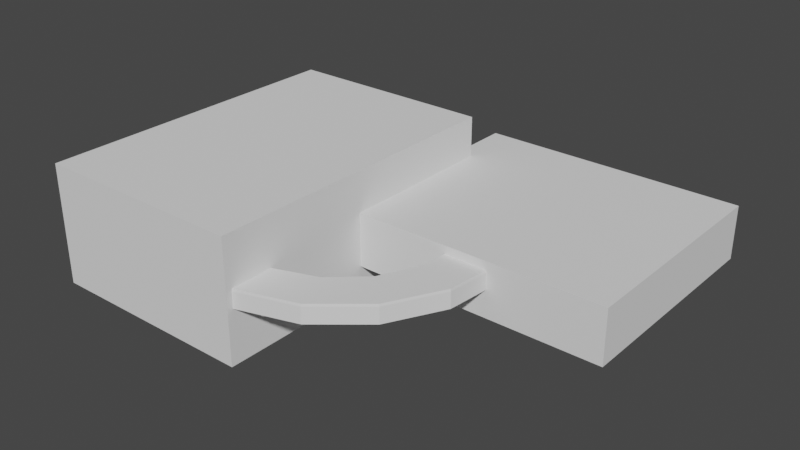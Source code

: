# Source: propflange_bottom_outer_mold_right.blend  (saved by Blender 3.4.6; exported with 4.5.12 LTS)
import bpy
from mathutils import Matrix  # noqa: F401  (used for matrix-valued properties, if any)

bpy.ops.wm.read_factory_settings(use_empty=True)
scene = bpy.context.scene
scene.name = 'Scene'

# ---- collections
col_collection = bpy.data.collections.new('Collection'); scene.collection.children.link(col_collection)

# ---- world
world_world = bpy.data.worlds.new('World'); scene.world = world_world
world_world.use_nodes = True; world_world.node_tree.nodes.clear()
_N = world_world.node_tree.nodes; _L = world_world.node_tree.links
n0 = _N.new('ShaderNodeOutputWorld'); n0.name = 'World Output'; n0.location = (300, 300)
n1 = _N.new('ShaderNodeBackground'); n1.name = 'Background'; n1.location = (10, 300)
n1.inputs[0].default_value = (0.05088, 0.05088, 0.05088, 1.0)
_L.new(n1.outputs[0], n0.inputs[0])
n0.is_active_output = True
world_world.color = (0.05088, 0.05088, 0.05088)
world_world.use_sun_shadow = False
world_world.sun_shadow_jitter_overblur = 0.0

# ---- meshes
me_plane = bpy.data.meshes.new('Plane')
me_plane.from_pydata([(-0.6253, -0.6971, 0.08716), (0.8582, -1.325, 0.1014), (-0.6253, 0.5807, 0.08716), (0.8616, 1.03, 0.09179), (-0.4063, -0.8508, 0.08716), (-0.4063, 0.7344, 0.08716), (1.424, -1.325, 0.1014), (1.422, 1.03, 0.09179), (-1.0, 0.4834, 4.24), (0.9971, -0.1798, 4.54), (-1.0, 1.958, 3.64), (0.9991, 2.466, 3.437), (-0.7378, 0.3133, 4.31), (-0.7378, 2.128, 3.569), (1.422, -0.1798, 4.54), (1.42, 2.466, 3.437), (-1.0, 3.354, 7.64), (0.9971, 2.86, 8.18), (-1.0, 4.447, 6.493), (0.9991, 4.839, 6.114), (-0.7378, 3.223, 7.77), (-0.7378, 4.577, 6.363), (1.422, 2.86, 8.18), (1.42, 4.839, 6.114), (-1.0, 7.306, 9.683), (0.9971, 7.061, 10.38), (-1.0, 7.97, 8.346), (0.9991, 8.189, 7.849), (-0.7378, 7.236, 9.853), (-0.7378, 8.04, 8.176), (1.422, 7.061, 10.38), (1.42, 8.189, 7.849), (-1.0, 11.74, 10.06), (0.9971, 11.78, 10.81), (-1.0, 11.74, 8.588), (0.9991, 11.75, 8.048), (-0.7378, 11.74, 10.24), (-0.7378, 11.74, 8.404), (1.422, 11.78, 10.81), (1.42, 11.75, 8.048), (-1.0, 15.98, 8.707), (0.9971, 16.31, 9.391), (-1.0, 15.32, 7.105), (0.9991, 15.12, 6.602), (-0.7378, 16.05, 8.877), (-0.7378, 15.25, 6.935), (1.422, 16.31, 9.391), (1.42, 15.12, 6.602), (-1.0, 19.38, 5.837), (0.9971, 19.95, 6.351), (-1.0, 18.15, 4.611), (0.9991, 17.78, 4.223), (-0.7378, 19.51, 5.967), (-0.7378, 18.02, 4.48), (1.422, 19.95, 6.351), (1.42, 17.78, 4.223), (-1.0, 21.42, 1.884), (0.9971, 22.15, 2.15), (-1.0, 19.82, 1.22), (0.9991, 19.33, 1.007), (-0.7378, 21.59, 1.954), (-0.7378, 19.65, 1.15), (1.422, 22.15, 2.15), (1.42, 19.33, 1.007), (-1.0, 21.8, -2.55), (0.9971, 22.58, -2.574), (-1.0, 20.06, -2.55), (0.9991, 19.53, -2.557), (-0.7378, 21.98, -2.55), (-0.7378, 19.88, -2.55), (1.422, 22.58, -2.574), (1.42, 19.53, -2.557), (-1.0, 20.45, -6.789), (0.9971, 21.16, -7.1), (-1.0, 18.84, -6.126), (0.9991, 18.35, -5.926), (-0.7378, 20.62, -6.86), (-0.7378, 18.67, -6.055), (1.422, 21.16, -7.1), (1.42, 18.35, -5.926), (-1.0, 17.58, -10.19), (0.9971, 18.12, -10.74), (-1.0, 16.35, -8.963), (0.9991, 15.97, -8.587), (-0.7378, 17.71, -10.32), (-0.7378, 16.22, -8.833), (1.422, 18.12, -10.74), (1.42, 15.97, -8.587), (-1.0, 13.62, -12.23), (0.9971, 13.92, -12.94), (-1.0, 12.96, -10.63), (0.9991, 12.76, -10.14), (-0.7378, 13.69, -12.4), (-0.7378, 12.89, -10.46), (1.422, 13.92, -12.94), (1.42, 12.76, -10.14), (-1.0, 9.19, -12.61), (0.9971, 9.198, -13.37), (-1.0, 9.19, -10.87), (0.9991, 9.191, -10.33), (-0.7378, 9.19, -12.79), (-0.7378, 9.19, -10.69), (1.422, 9.198, -13.37), (1.42, 9.191, -10.33), (-1.0, 4.951, -11.26), (0.9971, 4.671, -11.95), (-1.0, 5.614, -9.654), (0.9991, 5.822, -9.155), (-0.7378, 4.88, -11.43), (-0.7378, 5.685, -9.484), (1.422, 4.671, -11.95), (1.42, 5.822, -9.155), (-1.0, 1.551, -8.387), (0.9971, 1.031, -8.912), (-1.0, 2.777, -7.16), (0.9991, 3.161, -6.776), (-0.7378, 1.42, -8.517), (-0.7378, 2.907, -7.03), (1.422, 1.031, -8.912), (1.42, 3.161, -6.776), (-1.0, -0.4923, -4.434), (0.9971, -1.17, -4.711), (-1.0, 1.11, -3.77), (0.9991, 1.613, -3.56), (-0.7378, -0.6624, -4.504), (-0.7378, 1.28, -3.7), (1.422, -1.17, -4.711), (1.42, 1.613, -3.56), (-0.6253, -0.3446, 1.397), (0.8582, -0.9899, 1.546), (-0.6253, 0.8252, 1.117), (0.8616, 1.265, 1.015), (-0.4063, -0.5166, 1.435), (-0.4063, 0.99, 1.079), (1.424, -0.9899, 1.546), (1.422, 1.265, 1.015), (-1.0, -0.3928, 1.65), (0.9971, -1.076, 1.846), (-1.0, 1.039, 1.246), (0.9991, 1.532, 1.101), (-0.7378, -0.5659, 1.701), (-0.7378, 1.187, 1.205), (1.422, -1.076, 1.846), (1.42, 1.532, 1.101), (-1.0, -0.8633, -0.04508), (0.9971, -1.59, -0.03505), (-1.0, 0.6992, -0.03834), (0.9991, 1.245, -0.03201), (-0.7378, -1.047, -0.0458), (-0.7378, 0.8831, -0.03762), (1.422, -1.59, -0.03505), (1.42, 1.245, -0.03201)], [], [(10, 8, 16, 18), (18, 16, 24, 26), (26, 24, 32, 34), (34, 32, 40, 42), (42, 40, 48, 50), (50, 48, 56, 58), (58, 56, 64, 66), (66, 64, 72, 74), (74, 72, 80, 82), (82, 80, 88, 90), (90, 88, 96, 98), (98, 96, 104, 106), (106, 104, 112, 114), (114, 112, 120, 122), (12, 9, 17, 20), (20, 17, 25, 28), (28, 25, 33, 36), (36, 33, 41, 44), (44, 41, 49, 52), (52, 49, 57, 60), (60, 57, 65, 68), (68, 65, 73, 76), (76, 73, 81, 84), (84, 81, 89, 92), (92, 89, 97, 100), (100, 97, 105, 108), (108, 105, 113, 116), (116, 113, 121, 124), (13, 10, 18, 21), (21, 18, 26, 29), (29, 26, 34, 37), (37, 34, 42, 45), (45, 42, 50, 53), (53, 50, 58, 61), (61, 58, 66, 69), (69, 66, 74, 77), (77, 74, 82, 85), (85, 82, 90, 93), (93, 90, 98, 101), (101, 98, 106, 109), (109, 106, 114, 117), (117, 114, 122, 125), (8, 12, 20, 16), (16, 20, 28, 24), (24, 28, 36, 32), (32, 36, 44, 40), (40, 44, 52, 48), (48, 52, 60, 56), (56, 60, 68, 64), (64, 68, 76, 72), (72, 76, 84, 80), (80, 84, 92, 88), (88, 92, 100, 96), (96, 100, 108, 104), (104, 108, 116, 112), (112, 116, 124, 120), (11, 13, 21, 19), (19, 21, 29, 27), (27, 29, 37, 35), (35, 37, 45, 43), (43, 45, 53, 51), (51, 53, 61, 59), (59, 61, 69, 67), (67, 69, 77, 75), (75, 77, 85, 83), (83, 85, 93, 91), (91, 93, 101, 99), (99, 101, 109, 107), (107, 109, 117, 115), (115, 117, 125, 123), (142, 143, 15, 14), (14, 15, 23, 22), (22, 23, 31, 30), (30, 31, 39, 38), (38, 39, 47, 46), (46, 47, 55, 54), (54, 55, 63, 62), (62, 63, 71, 70), (70, 71, 79, 78), (78, 79, 87, 86), (86, 87, 95, 94), (94, 95, 103, 102), (102, 103, 111, 110), (110, 111, 119, 118), (118, 119, 127, 126), (15, 11, 19, 23), (23, 19, 27, 31), (31, 27, 35, 39), (39, 35, 43, 47), (47, 43, 51, 55), (55, 51, 59, 63), (63, 59, 67, 71), (71, 67, 75, 79), (79, 75, 83, 87), (87, 83, 91, 95), (95, 91, 99, 103), (103, 99, 107, 111), (111, 107, 115, 119), (119, 115, 123, 127), (9, 14, 22, 17), (17, 22, 30, 25), (25, 30, 38, 33), (33, 38, 46, 41), (41, 46, 54, 49), (49, 54, 62, 57), (57, 62, 70, 65), (65, 70, 78, 73), (73, 78, 86, 81), (81, 86, 94, 89), (89, 94, 102, 97), (97, 102, 110, 105), (105, 110, 118, 113), (113, 118, 126, 121), (6, 7, 135, 134), (126, 127, 151, 150), (120, 124, 148, 144), (121, 145, 148, 124), (121, 126, 150, 145), (122, 120, 144, 146), (125, 122, 146, 149), (123, 125, 149, 147), (123, 147, 151, 127), (6, 1, 145, 150), (144, 148, 4, 0), (149, 146, 2, 5), (146, 144, 0, 2), (3, 7, 151, 147), (147, 149, 5, 3), (148, 145, 1, 4), (12, 8, 136, 140), (137, 9, 12, 140), (14, 9, 137, 142), (138, 136, 8, 10), (141, 138, 10, 13), (141, 13, 11, 139), (15, 143, 139, 11), (135, 131, 139, 143), (138, 141, 133, 130), (141, 139, 131, 133), (140, 136, 128, 132), (136, 138, 130, 128), (129, 134, 142, 137), (1, 6, 134, 129), (1, 129, 132, 4), (0, 4, 132, 128), (0, 128, 130, 2), (2, 130, 133, 5), (3, 5, 133, 131), (3, 131, 135, 7), (134, 135, 143, 142), (6, 150, 151, 7), (140, 132, 129, 137)])
_k = {(144, 148): 0.49804, (145, 148): 0.49804, (145, 150): 0.49804, (144, 146): 0.49804, (146, 149): 0.49804, (147, 149): 0.49804, (147, 151): 0.49804, (1, 6): 0.49804, (1, 145): 0.49804, (6, 150): 0.49804, (0, 144): 0.49804, (0, 4): 0.49804, (4, 148): 0.49804, (2, 146): 0.49804, (2, 5): 0.49804, (5, 149): 0.49804, (0, 2): 0.49804, (3, 7): 0.49804, (3, 147): 0.49804, (7, 151): 0.49804, (3, 5): 0.49804, (1, 4): 0.49804, (136, 140): 0.49804, (137, 140): 0.49804, (137, 142): 0.49804, (136, 138): 0.49804, (138, 141): 0.49804, (139, 141): 0.49804, (139, 143): 0.49804, (131, 135): 0.49804, (131, 139): 0.49804, (135, 143): 0.49804, (130, 138): 0.49804, (130, 133): 0.49804, (133, 141): 0.49804, (131, 133): 0.49804, (128, 136): 0.49804, (128, 132): 0.49804, (132, 140): 0.49804, (128, 130): 0.49804, (129, 134): 0.49804, (129, 137): 0.49804, (134, 142): 0.49804, (129, 132): 0.49804}
me_plane.attributes.new('crease_edge', 'FLOAT', 'EDGE').data.foreach_set('value', [_k.get((min(e.vertices), max(e.vertices)), 0.0) for e in me_plane.edges])
_uv = me_plane.uv_layers.new(name='UVMap')
_uv.uv.foreach_set('vector', [0.0625, 1.0, 0.0625, 0.0, 0.125, 0.0, 0.125, 1.0, 0.125, 1.0, 0.125, 0.0, 0.1875, 0.0, 0.1875, 1.0, 0.1875, 1.0, 0.1875, 0.0, 0.25, 0.0, 0.25, 1.0, 0.25, 1.0, 0.25, 0.0, 0.3125, 0.0, 0.3125, 1.0, 0.3125, 1.0, 0.3125, 0.0, 0.375, 0.0, 0.375, 1.0, 0.375, 1.0, 0.375, 0.0, 0.4375, 0.0, 0.4375, 1.0, 0.4375, 1.0, 0.4375, 0.0, 0.5, 0.0, 0.5, 1.0, 0.5, 1.0, 0.5, 0.0, 0.5625, 0.0, 0.5625, 1.0, 0.5625, 1.0, 0.5625, 0.0, 0.625, 0.0, 0.625, 1.0, 0.625, 1.0, 0.625, 0.0, 0.6875, 0.0, 0.6875, 1.0, 0.6875, 1.0, 0.6875, 0.0, 0.75, 0.0, 0.75, 1.0, 0.75, 1.0, 0.75, 0.0, 0.8125, 0.0, 0.8125, 1.0, 0.8125, 1.0, 0.8125, 0.0, 0.875, 0.0, 0.875, 1.0, 0.875, 1.0, 0.875, 0.0, 0.9375, 0.0, 0.9375, 1.0, 0.1936, 0.0, 1.062, 0.0, 1.125, 0.0, 0.2561, 0.0, 0.2561, 0.0, 1.125, 0.0, 1.188, 0.0, 0.3186, 0.0, 0.3186, 0.0, 1.188, 0.0, 1.25, 0.0, 0.3811, 0.0, 0.3811, 0.0, 1.25, 0.0, 1.312, 0.0, 0.4436, 0.0, 0.4436, 0.0, 1.312, 0.0, 1.375, 0.0, 0.5061, 0.0, 0.5061, 0.0, 1.375, 0.0, 1.438, 0.0, 0.5686, 0.0, 0.5686, 0.0, 1.438, 0.0, 1.5, 0.0, 0.6311, 0.0, 0.6311, 0.0, 1.5, 0.0, 1.562, 0.0, 0.6936, 0.0, 0.6936, 0.0, 1.562, 0.0, 1.625, 0.0, 0.7561, 0.0, 0.7561, 0.0, 1.625, 0.0, 1.688, 0.0, 0.8186, 0.0, 0.8186, 0.0, 1.688, 0.0, 1.75, 0.0, 0.8811, 0.0, 0.8811, 0.0, 1.75, 0.0, 1.812, 0.0, 0.9436, 0.0, 0.9436, 0.0, 1.812, 0.0, 1.875, 0.0, 1.006, 0.0, 1.006, 0.0, 1.875, 0.0, 1.938, 0.0, 1.069, 0.0, 0.1936, 1.0, 0.0625, 1.0, 0.125, 1.0, 0.2561, 1.0, 0.2561, 1.0, 0.125, 1.0, 0.1875, 1.0, 0.3186, 1.0, 0.3186, 1.0, 0.1875, 1.0, 0.25, 1.0, 0.3811, 1.0, 0.3811, 1.0, 0.25, 1.0, 0.3125, 1.0, 0.4436, 1.0, 0.4436, 1.0, 0.3125, 1.0, 0.375, 1.0, 0.5061, 1.0, 0.5061, 1.0, 0.375, 1.0, 0.4375, 1.0, 0.5686, 1.0, 0.5686, 1.0, 0.4375, 1.0, 0.5, 1.0, 0.6311, 1.0, 0.6311, 1.0, 0.5, 1.0, 0.5625, 1.0, 0.6936, 1.0, 0.6936, 1.0, 0.5625, 1.0, 0.625, 1.0, 0.7561, 1.0, 0.7561, 1.0, 0.625, 1.0, 0.6875, 1.0, 0.8186, 1.0, 0.8186, 1.0, 0.6875, 1.0, 0.75, 1.0, 0.8811, 1.0, 0.8811, 1.0, 0.75, 1.0, 0.8125, 1.0, 0.9436, 1.0, 0.9436, 1.0, 0.8125, 1.0, 0.875, 1.0, 1.006, 1.0, 1.006, 1.0, 0.875, 1.0, 0.9375, 1.0, 1.069, 1.0, 0.0625, 0.0, 0.1936, 0.0, 0.2561, 0.0, 0.125, 0.0, 0.125, 0.0, 0.2561, 0.0, 0.3186, 0.0, 0.1875, 0.0, 0.1875, 0.0, 0.3186, 0.0, 0.3811, 0.0, 0.25, 0.0, 0.25, 0.0, 0.3811, 0.0, 0.4436, 0.0, 0.3125, 0.0, 0.3125, 0.0, 0.4436, 0.0, 0.5061, 0.0, 0.375, 0.0, 0.375, 0.0, 0.5061, 0.0, 0.5686, 0.0, 0.4375, 0.0, 0.4375, 0.0, 0.5686, 0.0, 0.6311, 0.0, 0.5, 0.0, 0.5, 0.0, 0.6311, 0.0, 0.6936, 0.0, 0.5625, 0.0, 0.5625, 0.0, 0.6936, 0.0, 0.7561, 0.0, 0.625, 0.0, 0.625, 0.0, 0.7561, 0.0, 0.8186, 0.0, 0.6875, 0.0, 0.6875, 0.0, 0.8186, 0.0, 0.8811, 0.0, 0.75, 0.0, 0.75, 0.0, 0.8811, 0.0, 0.9436, 0.0, 0.8125, 0.0, 0.8125, 0.0, 0.9436, 0.0, 1.006, 0.0, 0.875, 0.0, 0.875, 0.0, 1.006, 0.0, 1.069, 0.0, 0.9375, 0.0, 1.062, 1.0, 0.1936, 1.0, 0.2561, 1.0, 1.125, 1.0, 1.125, 1.0, 0.2561, 1.0, 0.3186, 1.0, 1.188, 1.0, 1.188, 1.0, 0.3186, 1.0, 0.3811, 1.0, 1.25, 1.0, 1.25, 1.0, 0.3811, 1.0, 0.4436, 1.0, 1.312, 1.0, 1.312, 1.0, 0.4436, 1.0, 0.5061, 1.0, 1.375, 1.0, 1.375, 1.0, 0.5061, 1.0, 0.5686, 1.0, 1.438, 1.0, 1.438, 1.0, 0.5686, 1.0, 0.6311, 1.0, 1.5, 1.0, 1.5, 1.0, 0.6311, 1.0, 0.6936, 1.0, 1.562, 1.0, 1.562, 1.0, 0.6936, 1.0, 0.7561, 1.0, 1.625, 1.0, 1.625, 1.0, 0.7561, 1.0, 0.8186, 1.0, 1.688, 1.0, 1.688, 1.0, 0.8186, 1.0, 0.8811, 1.0, 1.75, 1.0, 1.75, 1.0, 0.8811, 1.0, 0.9436, 1.0, 1.812, 1.0, 1.812, 1.0, 0.9436, 1.0, 1.006, 1.0, 1.875, 1.0, 1.875, 1.0, 1.006, 1.0, 1.069, 1.0, 1.938, 1.0, 1.017, 0.0, 1.017, 1.0, 1.062, 1.0, 1.062, 0.0, 1.062, 0.0, 1.062, 1.0, 1.125, 1.0, 1.125, 0.0, 1.125, 0.0, 1.125, 1.0, 1.188, 1.0, 1.188, 0.0, 1.188, 0.0, 1.188, 1.0, 1.25, 1.0, 1.25, 0.0, 1.25, 0.0, 1.25, 1.0, 1.312, 1.0, 1.312, 0.0, 1.312, 0.0, 1.312, 1.0, 1.375, 1.0, 1.375, 0.0, 1.375, 0.0, 1.375, 1.0, 1.438, 1.0, 1.438, 0.0, 1.438, 0.0, 1.438, 1.0, 1.5, 1.0, 1.5, 0.0, 1.5, 0.0, 1.5, 1.0, 1.562, 1.0, 1.562, 0.0, 1.562, 0.0, 1.562, 1.0, 1.625, 1.0, 1.625, 0.0, 1.625, 0.0, 1.625, 1.0, 1.688, 1.0, 1.688, 0.0, 1.688, 0.0, 1.688, 1.0, 1.75, 1.0, 1.75, 0.0, 1.75, 0.0, 1.75, 1.0, 1.812, 1.0, 1.812, 0.0, 1.812, 0.0, 1.812, 1.0, 1.875, 1.0, 1.875, 0.0, 1.875, 0.0, 1.875, 1.0, 1.938, 1.0, 1.938, 0.0, 1.062, 1.0, 1.062, 1.0, 1.125, 1.0, 1.125, 1.0, 1.125, 1.0, 1.125, 1.0, 1.188, 1.0, 1.188, 1.0, 1.188, 1.0, 1.188, 1.0, 1.25, 1.0, 1.25, 1.0, 1.25, 1.0, 1.25, 1.0, 1.312, 1.0, 1.312, 1.0, 1.312, 1.0, 1.312, 1.0, 1.375, 1.0, 1.375, 1.0, 1.375, 1.0, 1.375, 1.0, 1.438, 1.0, 1.438, 1.0, 1.438, 1.0, 1.438, 1.0, 1.5, 1.0, 1.5, 1.0, 1.5, 1.0, 1.5, 1.0, 1.562, 1.0, 1.562, 1.0, 1.562, 1.0, 1.562, 1.0, 1.625, 1.0, 1.625, 1.0, 1.625, 1.0, 1.625, 1.0, 1.688, 1.0, 1.688, 1.0, 1.688, 1.0, 1.688, 1.0, 1.75, 1.0, 1.75, 1.0, 1.75, 1.0, 1.75, 1.0, 1.812, 1.0, 1.812, 1.0, 1.812, 1.0, 1.812, 1.0, 1.875, 1.0, 1.875, 1.0, 1.875, 1.0, 1.875, 1.0, 1.938, 1.0, 1.938, 1.0, 1.062, 0.0, 1.062, 0.0, 1.125, 0.0, 1.125, 0.0, 1.125, 0.0, 1.125, 0.0, 1.188, 0.0, 1.188, 0.0, 1.188, 0.0, 1.188, 0.0, 1.25, 0.0, 1.25, 0.0, 1.25, 0.0, 1.25, 0.0, 1.312, 0.0, 1.312, 0.0, 1.312, 0.0, 1.312, 0.0, 1.375, 0.0, 1.375, 0.0, 1.375, 0.0, 1.375, 0.0, 1.438, 0.0, 1.438, 0.0, 1.438, 0.0, 1.438, 0.0, 1.5, 0.0, 1.5, 0.0, 1.5, 0.0, 1.5, 0.0, 1.562, 0.0, 1.562, 0.0, 1.562, 0.0, 1.562, 0.0, 1.625, 0.0, 1.625, 0.0, 1.625, 0.0, 1.625, 0.0, 1.688, 0.0, 1.688, 0.0, 1.688, 0.0, 1.688, 0.0, 1.75, 0.0, 1.75, 0.0, 1.75, 0.0, 1.75, 0.0, 1.812, 0.0, 1.812, 0.0, 1.812, 0.0, 1.812, 0.0, 1.875, 0.0, 1.875, 0.0, 1.875, 0.0, 1.875, 0.0, 1.938, 0.0, 1.938, 0.0, 2.0, 0.0, 2.0, 1.0, 1.017, 1.0, 1.017, 0.0, 1.938, 0.0, 1.938, 1.0, 1.999, 1.0, 1.999, 0.0, 0.9375, 0.0, 1.069, 0.0, 0.0, 0.0, 0.0, 0.0, 1.938, 0.0, 0.0, 0.0, 0.0, 0.0, 1.069, 0.0, 1.938, 0.0, 1.938, 0.0, 1.999, 0.0, 0.0, 0.0, 0.9375, 1.0, 0.9375, 0.0, 0.0, 0.0, 0.0, 0.0, 1.069, 1.0, 0.9375, 1.0, 0.0, 0.0, 0.0, 0.0, 1.938, 1.0, 1.069, 1.0, 0.0, 0.0, 0.0, 0.0, 1.938, 1.0, 0.0, 0.0, 1.999, 1.0, 1.938, 1.0, 0.0, 0.0, 0.0, 0.0, 0.0, 0.0, 1.999, 0.0, 0.0, 0.0, 0.0, 0.0, 0.0, 0.0, 0.0, 0.0, 0.0, 0.0, 0.0, 0.0, 0.0, 0.0, 0.0, 0.0, 0.0, 0.0, 0.0, 0.0, 0.0, 0.0, 0.0, 0.0, 0.0, 0.0, 0.0, 0.0, 1.999, 1.0, 0.0, 0.0, 0.0, 0.0, 0.0, 0.0, 0.0, 0.0, 0.0, 0.0, 0.0, 0.0, 0.0, 0.0, 0.0, 0.0, 0.0, 0.0, 0.1936, 0.0, 0.0625, 0.0, 0.0, 0.0, 0.0, 0.0, 0.0, 0.0, 1.062, 0.0, 0.1936, 0.0, 0.0, 0.0, 1.062, 0.0, 1.062, 0.0, 0.0, 0.0, 1.017, 0.0, 0.0, 0.0, 0.0, 0.0, 0.0625, 0.0, 0.0625, 1.0, 0.0, 0.0, 0.0, 0.0, 0.0625, 1.0, 0.1936, 1.0, 0.0, 0.0, 0.1936, 1.0, 1.062, 1.0, 0.0, 0.0, 1.062, 1.0, 1.017, 1.0, 0.0, 0.0, 1.062, 1.0, 0.0, 0.0, 0.0, 0.0, 0.0, 0.0, 1.017, 1.0, 0.0, 0.0, 0.0, 0.0, 0.0, 0.0, 0.0, 0.0, 0.0, 0.0, 0.0, 0.0, 0.0, 0.0, 0.0, 0.0, 0.0, 0.0, 0.0, 0.0, 0.0, 0.0, 0.0, 0.0, 0.0, 0.0, 0.0, 0.0, 0.0, 0.0, 0.0, 0.0, 0.0, 0.0, 0.0, 0.0, 1.017, 0.0, 0.0, 0.0, 0.0, 0.0, 0.0, 0.0, 1.017, 0.0, 0.0, 0.0, 0.0, 0.0, 0.0, 0.0, 0.0, 0.0, 0.0, 0.0, 0.0, 0.0, 0.0, 0.0, 0.0, 0.0, 0.0, 0.0, 0.0, 0.0, 0.0, 0.0, 0.0, 0.0, 0.0, 0.0, 0.0, 0.0, 0.0, 0.0, 0.0, 0.0, 0.0, 0.0, 0.0, 0.0, 0.0, 0.0, 0.0, 0.0, 0.0, 0.0, 0.0, 0.0, 0.0, 0.0, 1.017, 1.0, 0.0, 0.0, 0.0, 0.0, 0.0, 0.0, 1.017, 1.0, 1.017, 0.0, 0.0, 0.0, 1.999, 0.0, 1.999, 1.0, 0.0, 0.0, 0.0, 0.0, 0.0, 0.0, 0.0, 0.0, 0.0, 0.0])
me_plane.update()
me_plane_002 = bpy.data.meshes.new('Plane.002')
me_plane_002.from_pydata([(-1.0, -1.653, 6.353e-22), (1.0, -1.708, 0.0), (-1.0, 1.61, 6.353e-22), (1.0, 1.665, 0.0), (-0.7378, -1.685, 4.235e-22), (-0.7378, 1.643, 4.235e-22)], [], [(4, 1, 3, 5), (0, 4, 5, 2)])
_uv = me_plane_002.uv_layers.new(name='UVMap')
_uv.uv.foreach_set('vector', [0.1311, 0.0, 1.0, 0.0, 1.0, 1.0, 0.1311, 1.0, 0.0, 0.0, 0.1311, 0.0, 0.1311, 1.0, 0.0, 1.0])
me_plane_002.update()
me_cube = bpy.data.meshes.new('Cube')
me_cube.from_pydata([(-1.0, 1.192e-07, -1.0), (-1.0, 1.192e-07, 1.0), (-1.0, 2.0, -1.0), (-1.0, 2.0, 1.0), (1.0, 1.192e-07, -1.0), (1.0, 1.192e-07, 1.0), (1.0, 2.0, -1.0), (1.0, 2.0, 1.0)], [], [(0, 1, 3, 2), (2, 3, 7, 6), (6, 7, 5, 4), (4, 5, 1, 0), (2, 6, 4, 0), (7, 3, 1, 5)])
_uv = me_cube.uv_layers.new(name='UVMap')
_uv.uv.foreach_set('vector', [0.375, 0.0, 0.625, 0.0, 0.625, 0.25, 0.375, 0.25, 0.375, 0.25, 0.625, 0.25, 0.625, 0.5, 0.375, 0.5, 0.375, 0.5, 0.625, 0.5, 0.625, 0.75, 0.375, 0.75, 0.375, 0.75, 0.625, 0.75, 0.625, 1.0, 0.375, 1.0, 0.125, 0.5, 0.375, 0.5, 0.375, 0.75, 0.125, 0.75, 0.625, 0.5, 0.875, 0.5, 0.875, 0.75, 0.625, 0.75])
me_cube.update()
me_cube_001 = bpy.data.meshes.new('Cube.001')
me_cube_001.from_pydata([(-1.0, -1.0, -1.0), (-1.0, -1.0, 1.0), (-1.0, 1.0, -1.0), (-1.0, 1.0, 1.0), (1.0, -1.0, -1.0), (1.0, -1.0, 1.0), (1.0, 1.0, -1.0), (1.0, 1.0, 1.0)], [], [(0, 1, 3, 2), (2, 3, 7, 6), (6, 7, 5, 4), (4, 5, 1, 0), (2, 6, 4, 0), (7, 3, 1, 5)])
_uv = me_cube_001.uv_layers.new(name='UVMap')
_uv.uv.foreach_set('vector', [0.375, 0.0, 0.625, 0.0, 0.625, 0.25, 0.375, 0.25, 0.375, 0.25, 0.625, 0.25, 0.625, 0.5, 0.375, 0.5, 0.375, 0.5, 0.625, 0.5, 0.625, 0.75, 0.375, 0.75, 0.375, 0.75, 0.625, 0.75, 0.625, 1.0, 0.375, 1.0, 0.125, 0.5, 0.375, 0.5, 0.375, 0.75, 0.125, 0.75, 0.625, 0.5, 0.875, 0.5, 0.875, 0.75, 0.625, 0.75])
me_cube_001.update()

# ---- objects
ob_plane = bpy.data.objects.new('Plane', me_plane)
ob_empty = bpy.data.objects.new('Empty', None)
ob_plane_001 = bpy.data.objects.new('Plane.001', me_plane_002)
ob_cube_001 = bpy.data.objects.new('Cube.001', me_cube)
ob_cube = bpy.data.objects.new('Cube', me_cube_001)

# ---- transforms, parenting, visibility, modifiers, constraints
ob_plane.location = (15.04, -123.6, 0.0)
ob_plane.rotation_euler = (0.0, 1.571, 0.0)
ob_plane.scale = (6.677, 11.81, 11.8)
_m = ob_plane.modifiers.new('Subdivision', 'SUBSURF')
_m.levels = 2
ob_empty.location = (0.0, 0.0, 0.0)
ob_plane_001.location = (15.04, -123.6, 1.861)
ob_plane_001.rotation_euler = (0.0, 1.571, 0.0)
ob_plane_001.scale = (8.527, 12.31, 12.31)
_m = ob_plane_001.modifiers.new('Screw', 'SCREW')
_m.object = ob_empty
_m.steps = 64
_m = ob_plane_001.modifiers.new('Boolean', 'BOOLEAN')
_m.object = ob_cube
_m = ob_plane_001.modifiers.new('Boolean.001', 'BOOLEAN')
_m.object = ob_plane
_m = ob_plane_001.modifiers.new('Boolean.002', 'BOOLEAN')
_m.object = ob_cube_001
ob_cube_001.location = (124.3, -2.3, -6.795)
ob_cube_001.scale = (123.4, 105.5, 24.95)
ob_cube.location = (-84.96, 0.0, 0.0)
ob_cube.scale = (100.0, 150.0, 56.06)

# ---- collection membership
scene.collection.objects.link(ob_plane)
scene.collection.objects.link(ob_empty)
scene.collection.objects.link(ob_plane_001)
scene.collection.objects.link(ob_cube_001)
col_collection.objects.link(ob_cube)

# ---- scene / render settings (as saved in the file)
scene.frame_start = 1; scene.frame_end = 250; scene.frame_set(1)
scene.render.engine = 'BLENDER_EEVEE_NEXT'
scene.cycles.sampling_pattern = 'TABULATED_SOBOL'
scene.cycles.use_light_tree = False
scene.view_settings.view_transform = 'Filmic'
bpy.context.view_layer.update()

# ---- added for rendering (the .blend has no active camera and no usable light): camera, sun
cam_auto = bpy.data.cameras.new('AutoCamera')
cam_auto.lens = 50.0
cam_auto.sensor_width = 36.0
cam_auto.clip_end = 9306.83
ob_auto_camera = bpy.data.objects.new('AutoCamera', cam_auto)
scene.collection.objects.link(ob_auto_camera)
ob_auto_camera.location = (561.721, -607.006, 424.245)
ob_auto_camera.rotation_euler = (1.09748, -7.21219e-08, 0.694738)
scene.camera = ob_auto_camera
light_auto_sun = bpy.data.lights.new('AutoSun', 'SUN')
light_auto_sun.energy = 3.0
light_auto_sun.angle = 0.0523599
ob_auto_sun = bpy.data.objects.new('AutoSun', light_auto_sun)
scene.collection.objects.link(ob_auto_sun)
ob_auto_sun.rotation_euler = (0.872665, 0.174533, 0.523599)
bpy.context.view_layer.update()
